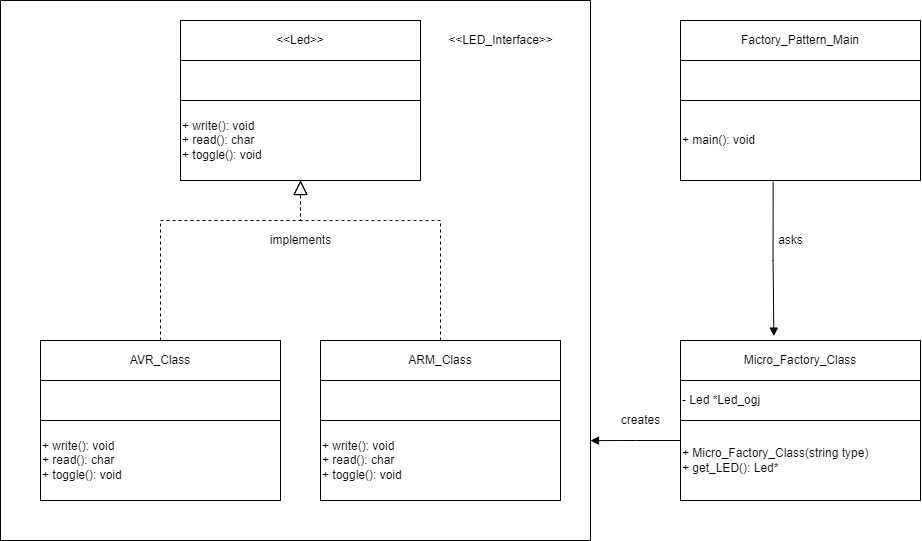

The diagram above was exported from draw.io. Its source (the exported page's mxGraphModel, read from the mxfile embedded in the PNG):
<mxGraphModel dx="1483" dy="714" grid="1" gridSize="10" guides="1" tooltips="1" connect="1" arrows="1" fold="1" page="1" pageScale="1" pageWidth="850" pageHeight="1100" math="0" shadow="0">
  <root>
    <mxCell id="0" />
    <mxCell id="1" parent="0" />
    <mxCell id="tfvjQ9QKM7PO9Xo8xiYT-1" value="+ main(): void" style="rounded=0;whiteSpace=wrap;html=1;align=left;" parent="1" vertex="1">
      <mxGeometry x="760" y="120" width="240" height="80" as="geometry" />
    </mxCell>
    <mxCell id="tfvjQ9QKM7PO9Xo8xiYT-4" value="" style="rounded=0;whiteSpace=wrap;html=1;" parent="1" vertex="1">
      <mxGeometry x="760" y="80" width="240" height="40" as="geometry" />
    </mxCell>
    <mxCell id="tfvjQ9QKM7PO9Xo8xiYT-13" value="Factory_Pattern_Main" style="rounded=0;whiteSpace=wrap;html=1;" parent="1" vertex="1">
      <mxGeometry x="760" y="40" width="240" height="40" as="geometry" />
    </mxCell>
    <mxCell id="tfvjQ9QKM7PO9Xo8xiYT-14" value="+ Micro_Factory_Class(string type)&lt;br&gt;+ get_LED(): Led*" style="rounded=0;whiteSpace=wrap;html=1;align=left;" parent="1" vertex="1">
      <mxGeometry x="760" y="440" width="240" height="80" as="geometry" />
    </mxCell>
    <mxCell id="tfvjQ9QKM7PO9Xo8xiYT-15" value="- Led *Led_ogj" style="rounded=0;whiteSpace=wrap;html=1;align=left;" parent="1" vertex="1">
      <mxGeometry x="760" y="400" width="240" height="40" as="geometry" />
    </mxCell>
    <mxCell id="tfvjQ9QKM7PO9Xo8xiYT-16" value="Micro_Factory_Class" style="rounded=0;whiteSpace=wrap;html=1;" parent="1" vertex="1">
      <mxGeometry x="760" y="360" width="240" height="40" as="geometry" />
    </mxCell>
    <mxCell id="tfvjQ9QKM7PO9Xo8xiYT-17" value="&lt;span&gt;+ write(): void&lt;/span&gt;&lt;br&gt;&lt;span&gt;+ read(): char&lt;/span&gt;&lt;br&gt;&lt;div&gt;&lt;span&gt;+ toggle(): void&lt;/span&gt;&lt;/div&gt;" style="rounded=0;whiteSpace=wrap;html=1;align=left;" parent="1" vertex="1">
      <mxGeometry x="400" y="440" width="240" height="80" as="geometry" />
    </mxCell>
    <mxCell id="tfvjQ9QKM7PO9Xo8xiYT-18" value="" style="rounded=0;whiteSpace=wrap;html=1;" parent="1" vertex="1">
      <mxGeometry x="400" y="400" width="240" height="40" as="geometry" />
    </mxCell>
    <mxCell id="tfvjQ9QKM7PO9Xo8xiYT-19" value="ARM_Class" style="rounded=0;whiteSpace=wrap;html=1;" parent="1" vertex="1">
      <mxGeometry x="400" y="360" width="240" height="40" as="geometry" />
    </mxCell>
    <mxCell id="tfvjQ9QKM7PO9Xo8xiYT-20" value="&lt;span&gt;+ write(): void&lt;/span&gt;&lt;br&gt;&lt;span&gt;+ read(): char&lt;/span&gt;&lt;br&gt;&lt;span&gt;+ toggle(): void&lt;/span&gt;" style="rounded=0;whiteSpace=wrap;html=1;align=left;" parent="1" vertex="1">
      <mxGeometry x="120" y="440" width="240" height="80" as="geometry" />
    </mxCell>
    <mxCell id="tfvjQ9QKM7PO9Xo8xiYT-21" value="" style="rounded=0;whiteSpace=wrap;html=1;" parent="1" vertex="1">
      <mxGeometry x="120" y="400" width="240" height="40" as="geometry" />
    </mxCell>
    <mxCell id="tfvjQ9QKM7PO9Xo8xiYT-22" value="AVR_Class" style="rounded=0;whiteSpace=wrap;html=1;" parent="1" vertex="1">
      <mxGeometry x="120" y="360" width="240" height="40" as="geometry" />
    </mxCell>
    <mxCell id="tfvjQ9QKM7PO9Xo8xiYT-23" value="&amp;lt;&amp;lt;Led&amp;gt;&amp;gt;" style="rounded=0;whiteSpace=wrap;html=1;" parent="1" vertex="1">
      <mxGeometry x="260" y="40" width="240" height="40" as="geometry" />
    </mxCell>
    <mxCell id="tfvjQ9QKM7PO9Xo8xiYT-24" value="+ write(): void&lt;br&gt;+ read(): char&lt;br&gt;+ toggle(): void" style="rounded=0;whiteSpace=wrap;html=1;align=left;" parent="1" vertex="1">
      <mxGeometry x="260" y="120" width="240" height="80" as="geometry" />
    </mxCell>
    <mxCell id="tfvjQ9QKM7PO9Xo8xiYT-25" value="" style="rounded=0;whiteSpace=wrap;html=1;" parent="1" vertex="1">
      <mxGeometry x="260" y="80" width="240" height="40" as="geometry" />
    </mxCell>
    <mxCell id="tfvjQ9QKM7PO9Xo8xiYT-26" value="" style="endArrow=block;dashed=1;endFill=0;endSize=12;html=1;rounded=0;entryX=0.5;entryY=1;entryDx=0;entryDy=0;exitX=0.5;exitY=0;exitDx=0;exitDy=0;" parent="1" source="tfvjQ9QKM7PO9Xo8xiYT-22" target="tfvjQ9QKM7PO9Xo8xiYT-24" edge="1">
      <mxGeometry width="160" relative="1" as="geometry">
        <mxPoint x="270" y="360" as="sourcePoint" />
        <mxPoint x="380" y="220" as="targetPoint" />
        <Array as="points">
          <mxPoint x="240" y="240" />
          <mxPoint x="380" y="240" />
        </Array>
      </mxGeometry>
    </mxCell>
    <mxCell id="tfvjQ9QKM7PO9Xo8xiYT-27" value="" style="endArrow=block;dashed=1;endFill=0;endSize=12;html=1;rounded=0;exitX=0.5;exitY=0;exitDx=0;exitDy=0;entryX=0.5;entryY=1;entryDx=0;entryDy=0;" parent="1" source="tfvjQ9QKM7PO9Xo8xiYT-19" target="tfvjQ9QKM7PO9Xo8xiYT-24" edge="1">
      <mxGeometry width="160" relative="1" as="geometry">
        <mxPoint x="270" y="360" as="sourcePoint" />
        <mxPoint x="380" y="210" as="targetPoint" />
        <Array as="points">
          <mxPoint x="520" y="240" />
          <mxPoint x="380" y="240" />
        </Array>
      </mxGeometry>
    </mxCell>
    <mxCell id="tfvjQ9QKM7PO9Xo8xiYT-30" value="" style="endArrow=block;endFill=1;html=1;edgeStyle=orthogonalEdgeStyle;align=left;verticalAlign=top;rounded=0;entryX=1;entryY=0.815;entryDx=0;entryDy=0;entryPerimeter=0;exitX=0;exitY=0.25;exitDx=0;exitDy=0;" parent="1" source="tfvjQ9QKM7PO9Xo8xiYT-14" target="tfvjQ9QKM7PO9Xo8xiYT-32" edge="1">
      <mxGeometry x="-1" relative="1" as="geometry">
        <mxPoint x="730" y="500" as="sourcePoint" />
        <mxPoint x="680" y="270" as="targetPoint" />
      </mxGeometry>
    </mxCell>
    <mxCell id="tfvjQ9QKM7PO9Xo8xiYT-32" value="" style="swimlane;startSize=0;" parent="1" vertex="1">
      <mxGeometry x="80" y="20" width="590" height="540" as="geometry" />
    </mxCell>
    <mxCell id="tfvjQ9QKM7PO9Xo8xiYT-33" value="creates" style="text;html=1;align=center;verticalAlign=middle;resizable=0;points=[];autosize=1;strokeColor=none;fillColor=none;" parent="1" vertex="1">
      <mxGeometry x="695" y="430" width="50" height="20" as="geometry" />
    </mxCell>
    <mxCell id="tfvjQ9QKM7PO9Xo8xiYT-34" value="" style="endArrow=block;endFill=1;html=1;edgeStyle=orthogonalEdgeStyle;align=left;verticalAlign=top;rounded=0;entryX=0.389;entryY=-0.11;entryDx=0;entryDy=0;entryPerimeter=0;exitX=0.386;exitY=1.015;exitDx=0;exitDy=0;exitPerimeter=0;" parent="1" source="tfvjQ9QKM7PO9Xo8xiYT-1" target="tfvjQ9QKM7PO9Xo8xiYT-16" edge="1">
      <mxGeometry x="-1" relative="1" as="geometry">
        <mxPoint x="810" y="250" as="sourcePoint" />
        <mxPoint x="730" y="320" as="targetPoint" />
      </mxGeometry>
    </mxCell>
    <mxCell id="tfvjQ9QKM7PO9Xo8xiYT-36" value="asks" style="text;html=1;align=center;verticalAlign=middle;resizable=0;points=[];autosize=1;strokeColor=none;fillColor=none;" parent="1" vertex="1">
      <mxGeometry x="850" y="250" width="40" height="20" as="geometry" />
    </mxCell>
    <mxCell id="tfvjQ9QKM7PO9Xo8xiYT-37" value="implements" style="text;html=1;align=center;verticalAlign=middle;resizable=0;points=[];autosize=1;strokeColor=none;fillColor=none;" parent="1" vertex="1">
      <mxGeometry x="340" y="250" width="80" height="20" as="geometry" />
    </mxCell>
    <mxCell id="tfvjQ9QKM7PO9Xo8xiYT-38" value="&lt;span&gt;&amp;lt;&amp;lt;LED_Interface&amp;gt;&amp;gt;&lt;/span&gt;" style="text;html=1;align=center;verticalAlign=middle;resizable=0;points=[];autosize=1;strokeColor=none;fillColor=none;" parent="1" vertex="1">
      <mxGeometry x="520" y="50" width="120" height="20" as="geometry" />
    </mxCell>
  </root>
</mxGraphModel>